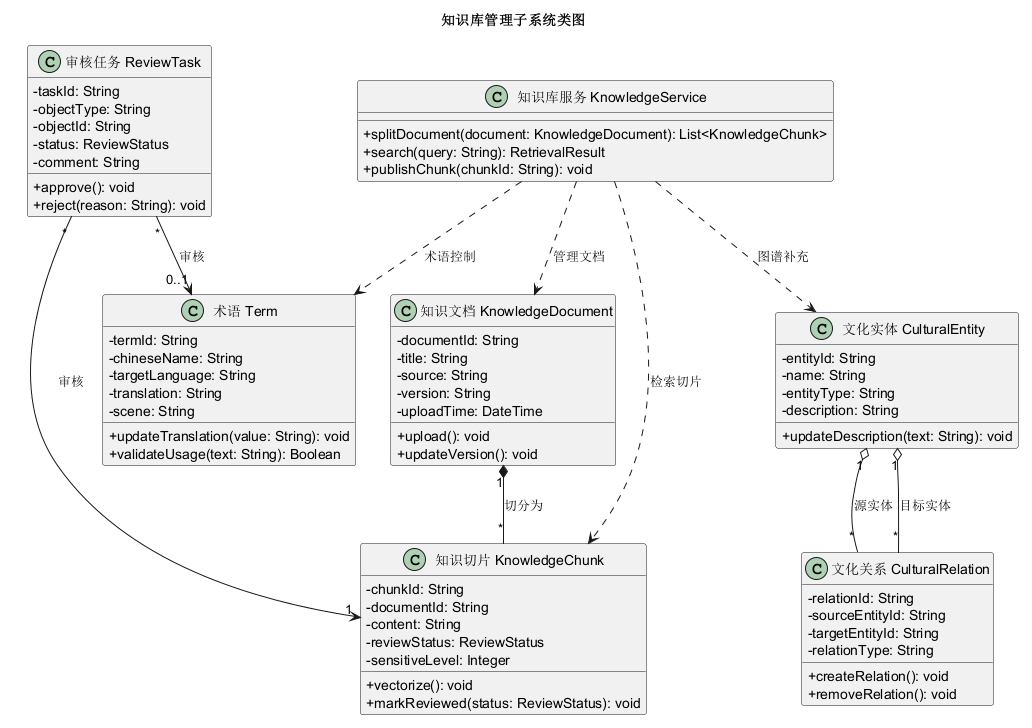

The diagram above was rendered by PlantUML. Its source (embedded in the PNG):
@startuml
title 知识库管理子系统类图
skinparam classAttributeIconSize 0

class "知识文档 KnowledgeDocument" as Doc {
  - documentId: String
  - title: String
  - source: String
  - version: String
  - uploadTime: DateTime
  + upload(): void
  + updateVersion(): void
}

class "知识切片 KnowledgeChunk" as Chunk {
  - chunkId: String
  - documentId: String
  - content: String
  - reviewStatus: ReviewStatus
  - sensitiveLevel: Integer
  + vectorize(): void
  + markReviewed(status: ReviewStatus): void
}

class "术语 Term" as Term {
  - termId: String
  - chineseName: String
  - targetLanguage: String
  - translation: String
  - scene: String
  + updateTranslation(value: String): void
  + validateUsage(text: String): Boolean
}

class "文化实体 CulturalEntity" as Entity {
  - entityId: String
  - name: String
  - entityType: String
  - description: String
  + updateDescription(text: String): void
}

class "文化关系 CulturalRelation" as Relation {
  - relationId: String
  - sourceEntityId: String
  - targetEntityId: String
  - relationType: String
  + createRelation(): void
  + removeRelation(): void
}

class "审核任务 ReviewTask" as ReviewTask {
  - taskId: String
  - objectType: String
  - objectId: String
  - status: ReviewStatus
  - comment: String
  + approve(): void
  + reject(reason: String): void
}

class "知识库服务 KnowledgeService" as KnowledgeService {
  + splitDocument(document: KnowledgeDocument): List<KnowledgeChunk>
  + search(query: String): RetrievalResult
  + publishChunk(chunkId: String): void
}

Doc "1" *-- "*" Chunk : 切分为
Entity "1" o-- "*" Relation : 源实体
Entity "1" o-- "*" Relation : 目标实体
ReviewTask "*" --> "1" Chunk : 审核
ReviewTask "*" --> "0..1" Term : 审核
KnowledgeService ..> Doc : 管理文档
KnowledgeService ..> Chunk : 检索切片
KnowledgeService ..> Term : 术语控制
KnowledgeService ..> Entity : 图谱补充
@enduml